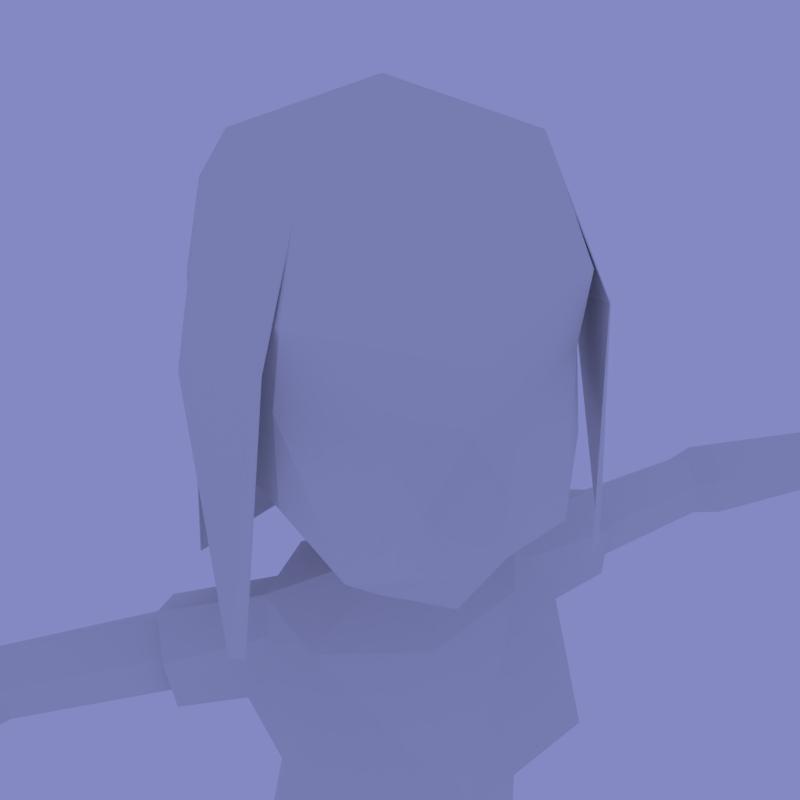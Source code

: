 # Source: emotions.blend  (saved by Blender 2.77.0; exported with 4.5.12 LTS)
import bpy
from mathutils import Matrix  # noqa: F401  (used for matrix-valued properties, if any)

bpy.ops.wm.read_factory_settings(use_empty=True)
scene = bpy.context.scene
scene.name = 'Scene'

# ---- collections
col_collection_1 = bpy.data.collections.new('Collection 1'); scene.collection.children.link(col_collection_1)

# ---- materials (node trees are filled in below, after node groups)
mat_material_001 = bpy.data.materials.new('Material.001')
mat_material_001.alpha_threshold = 0.0
mat_material_001.use_transparent_shadow = False
mat_material_001.roughness = 0.5

# ---- material node trees

# ---- world
world_world = bpy.data.worlds.new('World'); scene.world = world_world
world_world.color = (0.2302, 0.2508, 0.5489)
world_world.use_sun_shadow = False
world_world.sun_shadow_jitter_overblur = 0.0
world_world.cycles.sampling_method = 'MANUAL'

# ---- cameras
cam_camera_002 = bpy.data.cameras.new('Camera.002')
cam_camera_002.clip_end = 100.0
cam_camera_002.lens = 35.0
cam_camera_002.sensor_width = 32.0
cam_camera_002.sensor_height = 18.0
cam_camera_002.display_size = 2.0
cam_camera_002.dof.focus_distance = 0.0
cam_camera_002.dof.aperture_fstop = 128.0
cam_camera_002.dof.aperture_blades = 6

# ---- meshes
me_sphere = bpy.data.meshes.new('Sphere')
me_sphere.from_pydata([(2.18, -0.2216, 24.35), (1.541, -1.763, 24.35), (2.784, -0.4178, 22.03), (2.116, -2.192, 22.89), (2.898, -1.823, 18.29), (2.701, -1.937, 18.29), (8.323e-09, 2.861, 22.17), (2.18, 1.958, 22.17), (2.466, -0.2216, 23.26), (8.323e-09, 1.937, 17.16), (1.309, 1.395, 17.92), (2.856, 0.3081, 18.31), (2.168, -0.2181, 24.34), (1.53, -1.758, 24.34), (2.771, -0.4164, 22.03), (2.103, -2.189, 22.89), (2.885, -1.822, 18.29), (2.689, -1.936, 18.29), (-0.005228, 2.849, 22.17), (2.17, 1.95, 22.17), (2.453, -0.224, 23.26), (-0.006071, 1.926, 17.16), (1.301, 1.384, 17.92), (2.844, 0.3025, 18.31), (1.002e-07, 1.958, 24.35), (8.323e-09, 2.861, 22.17), (1.002e-07, 1.958, 19.99), (1.541, 1.32, 24.35), (2.18, 1.958, 22.17), (1.541, 1.32, 19.99), (2.18, -0.2216, 24.35), (2.456, -0.2216, 22.17), (1.894, -0.2216, 19.99), (1.541, -1.763, 24.35), (1.962, -1.855, 22.14), (1.502, -2.784, 20.13), (1.002e-07, -2.584, 24.37), (8.323e-09, -2.904, 22.01), (1.002e-07, -3.219, 20.08), (-8.355e-08, -0.2216, 25.25), (0.9415, -0.4907, 19.22), (0.9694, -2.409, 19.36), (1.036e-07, -2.805, 19.09), (2.466, -0.2216, 23.26), (1.861, -2.123, 23.35), (5.426e-08, -3.126, 23.06), (2.576, -0.2216, 21.08), (2.044, -2.03, 20.88), (5.426e-08, -3.757, 21.07), (7.723e-08, -3.25, 20.68), (0.4943, -2.591, 21.79), (0.5721, -2.906, 20.98), (1.038e-07, 0.3369, 19.26), (0.6236, 0.1329, 19.28), (0.4817, -0.9821, 19.17), (1.084e-07, -1.141, 19.17), (1.204e-07, 0.7233, 17.4), (1.159, 0.8499, 17.4), (2.108, -0.5378, 17.89), (1.696, -1.474, 17.4), (1.123e-07, -2.104, 17.4), (1.214e-07, 1.108, 16.01), (1.378, 0.9003, 16.01), (2.478, -0.6381, 16.11), (2.169, -3.013, 15.75), (1.123e-07, -3.558, 15.49), (1.186e-07, 0.5534, 14.5), (1.545, 0.254, 14.5), (1.982, -0.843, 14.56), (1.401, -1.955, 14.2), (1.109e-07, -2.517, 14.08), (1.687, 0.2165, 16.47), (1.657, 0.1638, 17.46), (2.665, -1.232, 16.56), (2.188, -0.9668, 17.45), (5.984, -0.03366, 17.71), (5.984, -0.09481, 16.53), (5.984, 0.3823, 16.77), (5.984, 0.412, 17.37), (5.984, -0.494, 16.79), (5.984, -0.4442, 17.36), (6.504, -0.03082, 17.86), (6.504, -0.1068, 16.4), (6.504, 0.4858, 16.69), (6.504, 0.5227, 17.44), (6.504, -0.6026, 16.72), (6.504, -0.5407, 17.43), (10.66, -0.4716, 17.61), (10.66, -0.5233, 16.62), (10.66, -0.1196, 16.82), (10.66, -0.09441, 17.33), (10.66, -0.8611, 16.84), (10.66, -0.819, 17.32), (11.05, -1.281, 17.12), (11.05, 0.2948, 17.07), (11.32, -0.4238, 17.56), (12.45, -1.121, 17.12), (12.45, 0.1509, 17.09), (12.45, -0.4291, 17.31), (0.6043, 0.06819, 17.93), (0.6022, -1.049, 17.93), (0.9983, -0.5997, 18.05), (1.164e-07, -1.293, 17.89), (1.159e-07, 0.2221, 17.93), (1.168e-07, 0.6694, 13.1), (1.619, 0.3555, 13.1), (2.077, -0.7946, 13.3), (1.469, -1.96, 13.25), (1.087e-07, -2.549, 13.12), (1.195e-07, 1.484, 11.87), (2.003, 0.6242, 11.87), (2.569, -0.6846, 12.1), (1.817, -2.011, 12.04), (1.095e-07, -2.681, 11.89), (1.164e-07, 0.6333, 12.6), (1.369, 0.2586, 12.6), (1.756, -0.7987, 12.78), (1.242, -1.87, 12.74), (1.095e-07, -2.412, 12.62), (1.181e-07, 1.063, 11.38), (1.248, 0.778, 11.38), (2.196, -0.6067, 11.59), (1.553, -1.806, 11.54), (1.095e-07, -2.412, 11.41), (1.712, 0.5765, 10.49), (2.268, -0.6067, 10.7), (1.553, -1.806, 10.64), (1.095e-07, -2.412, 11.05), (1.362, 0.7892, 6.221), (0.8486, 0.7892, 10.29), (2.168, 0.5126, 6.221), (2.634, -0.5766, 6.221), (2.059, -2.055, 6.221), (1.391, -2.332, 6.221), (0.7765, -2.109, 10.33), (0.755, -2.055, 6.221), (0.3319, -1.769, 10.4), (0.5685, -0.5766, 6.221), (-0.01392, -0.5766, 10.3), (0.8885, 0.5126, 6.221), (0.2999, 0.5126, 10.07), (0.0001688, -1.819, 10.41), (0.9142, 0.7892, 9.775), (2.314, -0.6029, 10.13), (0.8549, -2.101, 9.802), (0.4065, -1.769, 9.87), (0.06042, -0.5766, 9.782), (0.375, 0.5126, 9.578), (1.617, -1.801, 10.08), (1.77, 0.5683, 9.946), (1.476, 1.039, 5.62), (2.353, 0.7378, 5.62), (2.859, -0.4473, 5.62), (2.233, -1.745, 5.62), (1.507, -2.046, 5.62), (0.9913, -1.745, 5.62), (0.612, -0.4473, 5.62), (0.9602, 0.7378, 5.62), (1.728, 1.205, 0.7294), (2.605, 0.9161, 0.8134), (3.111, -0.4473, 1.124), (2.486, -1.745, 1.235), (1.759, -2.046, 1.235), (1.244, -1.745, 1.235), (0.8646, -0.4473, 1.124), (1.213, 0.9161, 0.8134), (1.732, 0.8716, 0.5945), (2.512, 0.6143, 0.6694), (2.963, -0.567, 0.9012), (2.406, -1.723, 1.013), (1.759, -1.991, 1.013), (1.3, -1.723, 1.013), (0.9626, -0.567, 0.9012), (1.273, 0.6143, 0.6694), (1.724, 1.231, 0.1422), (2.718, 0.9033, 0.2375), (3.292, -0.4571, 0.5672), (2.583, -1.928, 0.6788), (1.759, -2.27, 0.6788), (1.175, -1.928, 0.6788), (0.7449, -0.4571, 0.5672), (1.14, 0.9033, 0.2375), (1.027, -1.48, -0.08505), (1.251, -1.48, 0.7775), (1.027, 0.403, -0.08505), (1.251, 0.403, 0.7775), (2.716, -1.48, -0.08505), (2.492, -1.48, 0.7775), (2.716, 0.403, -0.08505), (2.492, 0.403, 0.7775), (1.251, -3.082, -0.08505), (1.251, -3.082, 0.2962), (2.492, -3.082, 0.2962), (2.492, -3.082, -0.08505), (3.753, -0.963, 17.54), (3.676, -0.3855, 18.0), (3.378, 0.2842, 17.58), (3.395, 0.2396, 16.55), (3.526, -0.4774, 16.13), (3.688, -1.037, 16.6), (3.581, -0.775, 17.42), (3.332, 0.1339, 17.44), (3.538, -0.8287, 16.73), (3.53, -0.3528, 17.82), (3.343, 0.1015, 16.7), (3.43, -0.4196, 16.4), (2.474, -0.5898, 8.174), (1.123, -2.216, 8.012), (0.5808, -1.912, 8.045), (0.3145, -0.5766, 8.002), (0.6317, 0.5126, 7.899), (1.838, -1.928, 8.151), (1.969, 0.5405, 8.083), (1.138, 0.7892, 7.998), (2.167, 1.061, 0.7714), (2.123, -1.896, 1.235), (1.502, -1.896, 1.235), (1.47, 1.061, 0.7714), (2.122, 0.7429, 0.632), (2.083, -1.857, 1.013), (1.53, -1.857, 1.013), (1.502, 0.7429, 0.632), (2.446, -1.734, 1.124), (2.559, 0.7652, 0.7414), (1.73, 1.038, 0.6619), (1.243, 0.7652, 0.7414), (1.272, -1.734, 1.124), (1.759, -2.018, 1.124), (2.221, 1.067, 0.1898), (3.005, 0.2231, 0.4023), (2.938, -1.193, 0.623), (2.171, -2.099, 0.6788), (1.467, -2.099, 0.6788), (0.9599, -1.193, 0.623), (0.9423, 0.2231, 0.4023), (1.432, 1.067, 0.1898), (1.206, 0.7588, 0.4534), (1.238, -1.826, 0.8457), (1.759, -2.13, 0.8457), (2.495, -1.826, 0.8457), (2.615, 0.7588, 0.4534), (1.728, 1.051, 0.3684), (2.127, -1.978, 0.8457), (1.467, 0.905, 0.4109), (2.172, 0.905, 0.4109), (1.498, -1.978, 0.8457), (1.516, -1.876, 1.124), (2.103, -1.876, 1.124), (1.486, 0.9018, 0.7017), (2.144, 0.9018, 0.7017)], [], [(0, 1, 3), (3, 4, 2), (2, 0, 3), (11, 10, 7), (10, 6, 7), (8, 11, 7), (3, 5, 4), (10, 9, 6), (15, 13, 12), (14, 16, 15), (15, 12, 14), (19, 22, 23), (19, 18, 22), (19, 23, 20), (16, 17, 15), (18, 21, 22), (1, 0, 12, 13), (0, 2, 14, 12), (3, 1, 13, 15), (4, 5, 17, 16), (2, 4, 16, 14), (5, 3, 15, 17), (7, 6, 18, 19), (8, 7, 19, 20), (9, 10, 22, 21), (10, 11, 23, 22), (11, 8, 20, 23), (6, 9, 21, 18), (26, 25, 28, 29), (24, 39, 27), (25, 24, 27, 28), (28, 31, 46), (27, 39, 30), (41, 42, 55, 54), (28, 27, 30, 43), (46, 31, 34, 47), (30, 39, 33), (32, 35, 41), (43, 30, 33, 44), (51, 34, 50), (33, 39, 36), (41, 35, 38, 42), (44, 33, 36, 45), (50, 45, 37), (31, 43, 44, 34), (32, 46, 47), (29, 28, 46, 32), (31, 28, 43), (49, 51, 48), (51, 50, 37, 48), (40, 53, 29, 32), (53, 52, 26, 29), (40, 41, 54), (54, 55, 102, 100), (52, 53, 99, 103), (53, 40, 101, 99), (40, 54, 100, 101), (57, 58, 72), (59, 64, 74), (57, 62, 61, 56), (65, 64, 59), (69, 68, 64), (62, 67, 66, 61), (65, 70, 69, 64), (62, 71, 63, 68, 67), (204, 201, 78, 77), (38, 35, 51, 49), (35, 47, 34, 51), (34, 44, 45), (50, 34, 45), (68, 63, 73, 64), (60, 65, 59), (78, 75, 81, 84), (203, 200, 80, 75), (73, 74, 64), (79, 76, 82, 85), (205, 204, 77, 76), (200, 202, 79, 80), (202, 205, 76, 79), (201, 203, 75, 78), (82, 83, 89, 88), (83, 84, 90, 89), (75, 80, 86, 81), (77, 78, 84, 83), (76, 77, 83, 82), (80, 79, 85, 86), (86, 85, 91, 92), (85, 82, 88, 91), (84, 81, 87, 90), (81, 86, 92, 87), (91, 88, 93), (96, 93, 94, 97), (87, 95, 94), (90, 94, 89), (94, 93, 88, 89), (95, 98, 97), (95, 93, 96), (98, 96, 97), (90, 87, 94), (98, 95, 96), (94, 95, 97), (87, 92, 93, 95), (92, 91, 93), (40, 32, 41), (58, 59, 74), (62, 57, 72, 71), (103, 99, 57, 56), (99, 101, 58, 57), (101, 100, 59, 58), (100, 102, 60, 59), (66, 67, 105, 104), (69, 70, 108, 107), (67, 68, 106, 105), (68, 69, 107, 106), (105, 106, 111, 110), (106, 107, 112, 111), (104, 105, 110, 109), (107, 108, 113, 112), (117, 118, 123, 122), (116, 121, 120, 115), (116, 117, 122, 121), (115, 120, 119, 114), (120, 121, 125, 124), (121, 122, 126, 125), (129, 140, 119), (122, 123, 127, 134, 126), (142, 129, 124, 149), (149, 124, 125, 143), (143, 125, 126, 148), (148, 126, 134, 144), (144, 134, 136, 145), (145, 136, 138, 146), (146, 138, 140, 147), (147, 140, 129, 142), (137, 139, 157, 156), (134, 127, 136), (127, 141, 136), (140, 138, 119), (124, 129, 119, 120), (136, 141, 138), (210, 147, 142, 213), (209, 146, 147, 210), (208, 145, 146, 209), (207, 144, 145, 208), (211, 148, 144, 207), (206, 143, 148, 211), (212, 149, 143, 206), (213, 142, 149, 212), (157, 150, 158, 217, 165), (130, 131, 152, 151), (128, 130, 151, 150), (133, 135, 155, 154), (139, 128, 150, 157), (132, 133, 154, 153), (131, 132, 153, 152), (135, 137, 156, 155), (160, 161, 222, 169, 168), (155, 156, 164, 163), (153, 154, 162, 215, 161), (151, 152, 160, 159), (156, 157, 165, 164), (154, 155, 163, 216, 162), (152, 153, 161, 160), (150, 151, 159, 214, 158), (234, 236, 181), (249, 223, 167, 218), (248, 224, 166, 221), (163, 164, 172, 171, 226), (247, 227, 170, 219), (159, 160, 168, 167, 223), (164, 165, 225, 173, 172), (246, 226, 171, 220), (192, 191, 190, 193), (245, 237, 179, 232), (230, 239, 177), (244, 240, 175, 228), (243, 241, 174, 235), (237, 233, 179), (242, 238, 178, 231), (240, 229, 175), (183, 185, 184, 182), (185, 189, 188, 184), (189, 187, 186, 188), (187, 183, 191, 192), (182, 184, 188, 186), (187, 189, 185, 183), (186, 187, 192, 193), (183, 182, 190, 191), (182, 186, 193, 190), (72, 58, 195, 196), (73, 63, 198, 199), (74, 73, 199, 194), (63, 71, 197, 198), (58, 74, 194, 195), (71, 72, 196, 197), (196, 195, 203, 201), (199, 198, 205, 202), (194, 199, 202, 200), (198, 197, 204, 205), (195, 194, 200, 203), (197, 196, 201, 204), (35, 32, 47), (167, 168, 176, 229, 240), (239, 242, 231, 177), (169, 219, 242, 239), (219, 170, 238, 242), (171, 172, 180, 233, 237), (236, 243, 235, 181), (173, 221, 243, 236), (221, 166, 241, 243), (241, 244, 228, 174), (166, 218, 244, 241), (218, 167, 240, 244), (168, 169, 239, 230, 176), (238, 245, 232, 178), (170, 220, 245, 238), (220, 171, 237, 245), (227, 246, 220, 170), (162, 216, 246, 227), (216, 163, 226, 246), (222, 247, 219, 169), (161, 215, 247, 222), (215, 162, 227, 247), (225, 248, 221, 173), (165, 217, 248, 225), (217, 158, 224, 248), (224, 249, 218, 166), (158, 214, 249, 224), (214, 159, 223, 249), (172, 173, 236, 234, 180), (128, 213, 212, 130), (130, 212, 206, 131), (131, 206, 211, 132), (132, 211, 207, 133), (133, 207, 208, 135), (135, 208, 209, 137), (137, 209, 210, 139), (139, 210, 213, 128)])
_uv = me_sphere.uv_layers.new(name='UVMap')
_uv.uv.foreach_set('vector', [0.1292, 0.6098, 0.09489, 0.529, 0.2159, 0.4772, 0.2159, 0.4772, 0.3642, 0.4684, 0.2423, 0.5589, 0.2423, 0.5589, 0.1292, 0.6098, 0.2159, 0.4772, 0.249, 0.7931, 0.1665, 0.9239, 0.1367, 0.7336, 0.1665, 0.9239, 0.01259, 0.7843, 0.1367, 0.7336, 0.1658, 0.615, 0.249, 0.7931, 0.1367, 0.7336, 0.2159, 0.4772, 0.3564, 0.4431, 0.3642, 0.4684, 0.1665, 0.9239, 0.01394, 0.9926, 0.01259, 0.7843, 0.2156, 0.4769, 0.09489, 0.529, 0.1292, 0.6098, 0.2422, 0.5586, 0.3641, 0.4678, 0.2156, 0.4769, 0.2156, 0.4769, 0.1292, 0.6098, 0.2422, 0.5586, 0.1367, 0.7336, 0.1665, 0.9239, 0.249, 0.7931, 0.1367, 0.7336, 0.01259, 0.7843, 0.1665, 0.9239, 0.1367, 0.7336, 0.249, 0.7931, 0.1658, 0.615, 0.3641, 0.4678, 0.3562, 0.4425, 0.2156, 0.4769, 0.01259, 0.7843, 0.01394, 0.9926, 0.1665, 0.9239, 0.0799, 0.6281, 0.0799, 0.6281, 0.0799, 0.6281, 0.0799, 0.6281, 0.0799, 0.6281, 0.0799, 0.6281, 0.0799, 0.6281, 0.0799, 0.6281, 0.0799, 0.6281, 0.0799, 0.6281, 0.0799, 0.6281, 0.0799, 0.6281, 0.0799, 0.6281, 0.0799, 0.6281, 0.0799, 0.6281, 0.0799, 0.6281, 0.0799, 0.6281, 0.0799, 0.6281, 0.0799, 0.6281, 0.0799, 0.6281, 0.0799, 0.6281, 0.0799, 0.6281, 0.0799, 0.6281, 0.0799, 0.6281, 0.07804, 0.5732, 0.07804, 0.5732, 0.07804, 0.5732, 0.07804, 0.5732, 0.07804, 0.5732, 0.07804, 0.5732, 0.07804, 0.5732, 0.07804, 0.5732, 0.07804, 0.5732, 0.07804, 0.5732, 0.07804, 0.5732, 0.07804, 0.5732, 0.07804, 0.5732, 0.07804, 0.5732, 0.07804, 0.5732, 0.07804, 0.5732, 0.07804, 0.5732, 0.07804, 0.5732, 0.07804, 0.5732, 0.07804, 0.5732, 0.07804, 0.5732, 0.07804, 0.5732, 0.07804, 0.5732, 0.07804, 0.5732, 0.318, 0.5967, 0.3764, 0.6518, 0.314, 0.6922, 0.2785, 0.6327, 0.01218, 0.7281, 0.01218, 0.611, 0.095, 0.6938, 0.01259, 0.7843, 0.01218, 0.7281, 0.095, 0.6938, 0.1367, 0.7336, 0.314, 0.6922, 0.2535, 0.7294, 0.2337, 0.6948, 0.095, 0.6938, 0.01218, 0.611, 0.1292, 0.6098, 0.7289, 0.2495, 0.6523, 0.181, 0.8548, 0.1132, 0.8851, 0.1553, 0.1367, 0.7336, 0.095, 0.6938, 0.1292, 0.6098, 0.1658, 0.615, 0.9711, 0.452, 0.9561, 0.563, 0.791, 0.539, 0.7887, 0.4218, 0.1292, 0.6098, 0.01218, 0.611, 0.09489, 0.529, 0.9554, 0.3178, 0.706, 0.3478, 0.7289, 0.2495, 0.1658, 0.615, 0.1292, 0.6098, 0.09489, 0.529, 0.1276, 0.5088, 0.625, 0.4038, 0.791, 0.539, 0.6273, 0.4935, 0.09489, 0.529, 0.01218, 0.611, 0.01218, 0.4841, 0.7289, 0.2495, 0.706, 0.3478, 0.5839, 0.304, 0.6523, 0.181, 0.1276, 0.5088, 0.09489, 0.529, 0.01218, 0.4841, 0.01218, 0.4549, 0.6273, 0.4935, 0.5508, 0.6176, 0.5678, 0.5111, 0.9561, 0.563, 0.9408, 0.6746, 0.751, 0.648, 0.791, 0.539, 0.9554, 0.3178, 0.9711, 0.452, 0.7887, 0.4218, 0.2785, 0.6327, 0.314, 0.6922, 0.2337, 0.6948, 0.226, 0.6504, 0.2535, 0.7294, 0.314, 0.6922, 0.276, 0.7627, 0.5678, 0.3492, 0.625, 0.4038, 0.5169, 0.3903, 0.625, 0.4038, 0.6273, 0.4935, 0.5678, 0.5111, 0.5169, 0.3903, 0.2383, 0.6034, 0.2659, 0.5962, 0.2785, 0.6327, 0.226, 0.6504, 0.2659, 0.5962, 0.2835, 0.5771, 0.318, 0.5967, 0.2785, 0.6327, 0.9461, 0.1876, 0.7289, 0.2495, 0.8851, 0.1553, 0.9584, 0.1032, 0.9584, 0.1219, 0.9192, 0.1219, 0.9192, 0.1027, 0.9584, 0.03692, 0.9584, 0.0571, 0.9192, 0.05865, 0.9192, 0.03692, 0.9584, 0.0571, 0.9584, 0.08057, 0.9192, 0.08354, 0.9192, 0.05865, 0.9584, 0.08057, 0.9584, 0.1032, 0.9192, 0.1027, 0.9192, 0.08354, 0.1571, 0.3473, 0.1032, 0.3751, 0.1288, 0.3511, 0.3487, 0.3453, 0.3466, 0.2692, 0.3767, 0.3481, 0.1571, 0.3473, 0.1446, 0.2683, 0.223, 0.2683, 0.223, 0.3473, 0.2523, 0.2549, 0.3466, 0.2692, 0.3487, 0.3453, 0.3255, 0.1888, 0.3559, 0.1916, 0.3466, 0.2692, 0.1446, 0.2683, 0.1422, 0.1827, 0.223, 0.1827, 0.223, 0.2683, 0.2523, 0.2549, 0.2523, 0.182, 0.3255, 0.1888, 0.3466, 0.2692, 0.1446, 0.2683, 0.127, 0.2947, 0.113, 0.2743, 0.1194, 0.1936, 0.1422, 0.1827, 0.7062, 0.05371, 0.7066, 0.07235, 0.6388, 0.07102, 0.6385, 0.0562, 0.5839, 0.304, 0.706, 0.3478, 0.625, 0.4038, 0.5678, 0.3492, 0.706, 0.3478, 0.7887, 0.4218, 0.791, 0.539, 0.625, 0.4038, 0.791, 0.539, 0.751, 0.648, 0.5508, 0.6176, 0.6273, 0.4935, 0.791, 0.539, 0.5508, 0.6176, 0.3559, 0.1916, 0.3622, 0.2723, 0.3729, 0.2977, 0.3466, 0.2692, 0.2523, 0.3453, 0.2523, 0.2549, 0.3487, 0.3453, 0.6388, 0.07102, 0.6393, 0.08544, 0.626, 0.08508, 0.6268, 0.07111, 0.703, 0.08821, 0.7021, 0.1027, 0.6391, 0.09978, 0.6393, 0.08544, 0.3729, 0.2977, 0.3767, 0.3481, 0.3466, 0.2692, 0.6397, 0.03036, 0.6392, 0.04275, 0.626, 0.04265, 0.6261, 0.02818, 0.7051, 0.03884, 0.7062, 0.05371, 0.6385, 0.0562, 0.6392, 0.04275, 0.7021, 0.1027, 0.7022, 0.1202, 0.6394, 0.1143, 0.6391, 0.09978, 0.7026, 0.02581, 0.7051, 0.03884, 0.6392, 0.04275, 0.6397, 0.03036, 0.7066, 0.07235, 0.703, 0.08821, 0.6393, 0.08544, 0.6388, 0.07102, 0.626, 0.04265, 0.6269, 0.05614, 0.5269, 0.05605, 0.5301, 0.04536, 0.6269, 0.05614, 0.6268, 0.07111, 0.5254, 0.07048, 0.5269, 0.05605, 0.6393, 0.08544, 0.6391, 0.09978, 0.6261, 0.09991, 0.626, 0.08508, 0.6385, 0.0562, 0.6388, 0.07102, 0.6268, 0.07111, 0.6269, 0.05614, 0.6392, 0.04275, 0.6385, 0.0562, 0.6269, 0.05614, 0.626, 0.04265, 0.6391, 0.09978, 0.6394, 0.1143, 0.6262, 0.1164, 0.6261, 0.09991, 0.6261, 0.09991, 0.6262, 0.1164, 0.5268, 0.1071, 0.5254, 0.09484, 0.6261, 0.02818, 0.626, 0.04265, 0.5301, 0.04536, 0.5281, 0.03605, 0.6268, 0.07111, 0.626, 0.08508, 0.527, 0.0829, 0.5254, 0.07048, 0.626, 0.08508, 0.6261, 0.09991, 0.5254, 0.09484, 0.527, 0.0829, 0.5281, 0.03605, 0.5301, 0.04536, 0.5154, 0.02581, 0.4803, 0.03219, 0.5154, 0.02581, 0.5148, 0.06224, 0.4837, 0.06414, 0.527, 0.0829, 0.5102, 0.08123, 0.5148, 0.06224, 0.5254, 0.07048, 0.5148, 0.06224, 0.5269, 0.05605, 0.5148, 0.06224, 0.5154, 0.02581, 0.5301, 0.04536, 0.5269, 0.05605, 0.5102, 0.08123, 0.4834, 0.07879, 0.4837, 0.06414, 0.5102, 0.08123, 0.5126, 0.1046, 0.4808, 0.09557, 0.5092, 0.1117, 0.5258, 0.1168, 0.4951, 0.1168, 0.5254, 0.07048, 0.527, 0.0829, 0.5148, 0.06224, 0.4834, 0.07879, 0.5102, 0.08123, 0.4808, 0.09557, 0.5148, 0.06224, 0.5102, 0.08123, 0.4837, 0.06414, 0.527, 0.0829, 0.5254, 0.09484, 0.5126, 0.1046, 0.5102, 0.08123, 0.5254, 0.09484, 0.5268, 0.1071, 0.5126, 0.1046, 0.9461, 0.1876, 0.9554, 0.3178, 0.7289, 0.2495, 0.3721, 0.3731, 0.3487, 0.3453, 0.3767, 0.3481, 0.1446, 0.2683, 0.1571, 0.3473, 0.1288, 0.3511, 0.127, 0.2947, 0.223, 0.3774, 0.1886, 0.3774, 0.1571, 0.3473, 0.223, 0.3473, 0.1886, 0.3774, 0.1662, 0.3847, 0.1032, 0.3751, 0.1571, 0.3473, 0.3091, 0.3827, 0.2865, 0.3753, 0.3487, 0.3453, 0.3721, 0.3731, 0.2865, 0.3753, 0.2523, 0.3732, 0.2523, 0.3453, 0.3487, 0.3453, 0.223, 0.1827, 0.1422, 0.1827, 0.1383, 0.103, 0.223, 0.103, 0.3255, 0.1888, 0.2523, 0.182, 0.2523, 0.1023, 0.3291, 0.1095, 0.1422, 0.1827, 0.1194, 0.1936, 0.1144, 0.1144, 0.1383, 0.103, 0.3559, 0.1916, 0.3255, 0.1888, 0.3291, 0.1095, 0.3609, 0.1124, 0.1383, 0.103, 0.1144, 0.1144, 0.07692, 0.04599, 0.1091, 0.03296, 0.3609, 0.1124, 0.3291, 0.1095, 0.3556, 0.04065, 0.3984, 0.04399, 0.223, 0.103, 0.1383, 0.103, 0.1091, 0.03296, 0.223, 0.03296, 0.3291, 0.1095, 0.2523, 0.1023, 0.2523, 0.03248, 0.3556, 0.04065, 0.9784, 0.8971, 0.9777, 0.9631, 0.9137, 0.9683, 0.9138, 0.8859, 0.9756, 0.8434, 0.9117, 0.8418, 0.9049, 0.7829, 0.9655, 0.7964, 0.9756, 0.8434, 0.9784, 0.8971, 0.9138, 0.8859, 0.9117, 0.8418, 0.9655, 0.7964, 0.9049, 0.7829, 0.9126, 0.72, 0.9739, 0.7275, 0.9049, 0.7829, 0.9117, 0.8418, 0.8654, 0.8409, 0.8572, 0.8008, 0.9117, 0.8418, 0.9138, 0.8859, 0.8668, 0.8897, 0.8654, 0.8409, 0.8526, 0.7561, 0.8446, 0.7271, 0.9126, 0.72, 0.9138, 0.8859, 0.9137, 0.9683, 0.8948, 0.9699, 0.8534, 0.9321, 0.8668, 0.8897, 0.826, 0.7562, 0.8526, 0.7561, 0.8572, 0.8008, 0.8294, 0.8004, 0.8294, 0.8004, 0.8572, 0.8008, 0.8654, 0.8409, 0.8357, 0.8404, 0.8357, 0.8404, 0.8654, 0.8409, 0.8668, 0.8897, 0.8368, 0.8888, 0.8368, 0.8888, 0.8668, 0.8897, 0.8534, 0.9321, 0.8254, 0.9302, 0.8254, 0.9302, 0.8534, 0.9321, 0.8594, 0.9552, 0.8309, 0.9535, 0.8309, 0.9535, 0.8594, 0.9552, 0.8556, 0.9738, 0.8278, 0.9722, 0.8317, 0.7132, 0.8584, 0.7127, 0.8446, 0.7271, 0.8194, 0.7278, 0.8194, 0.7278, 0.8446, 0.7271, 0.8526, 0.7561, 0.826, 0.7562, 0.6491, 0.717, 0.6471, 0.7331, 0.6164, 0.733, 0.6186, 0.7155, 0.8534, 0.9321, 0.8948, 0.9699, 0.8594, 0.9552, 0.8948, 0.9699, 0.8613, 0.9726, 0.8594, 0.9552, 0.8446, 0.7271, 0.8584, 0.7127, 0.9126, 0.72, 0.8572, 0.8008, 0.8526, 0.7561, 0.9126, 0.72, 0.9049, 0.7829, 0.8594, 0.9552, 0.8613, 0.9726, 0.8556, 0.9738, 0.7333, 0.7305, 0.8194, 0.7278, 0.826, 0.7562, 0.7351, 0.7566, 0.7404, 0.7151, 0.8317, 0.7132, 0.8194, 0.7278, 0.7333, 0.7305, 0.7337, 0.948, 0.8309, 0.9535, 0.8278, 0.9722, 0.7329, 0.9665, 0.7299, 0.9238, 0.8254, 0.9302, 0.8309, 0.9535, 0.7337, 0.948, 0.7341, 0.8855, 0.8368, 0.8888, 0.8254, 0.9302, 0.7299, 0.9238, 0.7342, 0.8384, 0.8357, 0.8404, 0.8368, 0.8888, 0.7341, 0.8855, 0.7343, 0.799, 0.8294, 0.8004, 0.8357, 0.8404, 0.7342, 0.8384, 0.7351, 0.7566, 0.826, 0.7562, 0.8294, 0.8004, 0.7343, 0.799, 0.6164, 0.733, 0.6133, 0.759, 0.3653, 0.7417, 0.369, 0.729, 0.3727, 0.7162, 0.6393, 0.7976, 0.6327, 0.8365, 0.6005, 0.8357, 0.6079, 0.8032, 0.6442, 0.757, 0.6393, 0.7976, 0.6079, 0.8032, 0.6133, 0.759, 0.6343, 0.9174, 0.6364, 0.9424, 0.6044, 0.9411, 0.6021, 0.9139, 0.6471, 0.7331, 0.6442, 0.757, 0.6133, 0.759, 0.6164, 0.733, 0.6314, 0.8822, 0.6343, 0.9174, 0.6021, 0.9139, 0.599, 0.8756, 0.6327, 0.8365, 0.6314, 0.8822, 0.599, 0.8756, 0.6005, 0.8357, 0.6364, 0.9424, 0.6379, 0.9608, 0.606, 0.9611, 0.6044, 0.9411, 0.3892, 0.8164, 0.3667, 0.8813, 0.361, 0.8838, 0.3554, 0.8864, 0.3641, 0.8222, 0.6044, 0.9411, 0.606, 0.9611, 0.3679, 0.9672, 0.3721, 0.9467, 0.599, 0.8756, 0.6021, 0.9139, 0.3699, 0.9196, 0.3683, 0.9004, 0.3667, 0.8813, 0.6079, 0.8032, 0.6005, 0.8357, 0.3892, 0.8164, 0.3642, 0.7864, 0.6186, 0.7155, 0.6164, 0.733, 0.3727, 0.7162, 0.3905, 0.7006, 0.6021, 0.9139, 0.6044, 0.9411, 0.3721, 0.9467, 0.371, 0.9332, 0.3699, 0.9196, 0.6005, 0.8357, 0.599, 0.8756, 0.3667, 0.8813, 0.3892, 0.8164, 0.6133, 0.759, 0.6079, 0.8032, 0.3642, 0.7864, 0.3647, 0.764, 0.3653, 0.7417, 0.3537, 0.7001, 0.3546, 0.7137, 0.3441, 0.709, 0.3614, 0.7625, 0.3608, 0.7836, 0.3575, 0.7808, 0.358, 0.7609, 0.3654, 0.7293, 0.3619, 0.7414, 0.3585, 0.741, 0.3618, 0.7297, 0.3721, 0.9467, 0.3679, 0.9672, 0.3557, 0.963, 0.3601, 0.9447, 0.3661, 0.9457, 0.3625, 0.9019, 0.364, 0.92, 0.3582, 0.9205, 0.3568, 0.9035, 0.3642, 0.7864, 0.3892, 0.8164, 0.3641, 0.8222, 0.3575, 0.7808, 0.3608, 0.7836, 0.3905, 0.7006, 0.3727, 0.7162, 0.3689, 0.7173, 0.3651, 0.7184, 0.3787, 0.7042, 0.3651, 0.9329, 0.3661, 0.9457, 0.3601, 0.9447, 0.3591, 0.9326, 0.5207, 0.5637, 0.5215, 0.5864, 0.5285, 0.5862, 0.5276, 0.5634, 0.3505, 0.935, 0.3516, 0.9488, 0.3431, 0.9528, 0.3418, 0.9374, 0.3374, 0.8546, 0.3462, 0.8825, 0.337, 0.8785, 0.3465, 0.7621, 0.346, 0.7847, 0.3344, 0.7885, 0.3351, 0.7632, 0.3509, 0.7266, 0.3471, 0.7394, 0.3357, 0.7379, 0.3399, 0.7234, 0.3516, 0.9488, 0.3411, 0.9644, 0.3431, 0.9528, 0.3478, 0.9019, 0.3493, 0.9212, 0.3405, 0.922, 0.3388, 0.9003, 0.346, 0.7847, 0.3361, 0.8095, 0.3344, 0.7885, 0.5132, 0.6159, 0.5136, 0.6505, 0.5299, 0.6503, 0.5296, 0.6158, 0.5136, 0.6505, 0.508, 0.6725, 0.5224, 0.6803, 0.5299, 0.6503, 0.508, 0.5004, 0.5103, 0.5348, 0.5266, 0.5338, 0.5243, 0.4993, 0.3984, 0.5652, 0.4524, 0.5652, 0.4524, 0.638, 0.3984, 0.638, 1.249, 0.1423, 1.265, 0.1423, 1.265, 0.1566, 1.249, 0.1566, 0.3984, 0.5652, 0.3984, 0.4833, 0.4524, 0.4833, 0.4524, 0.5652, 0.5266, 0.5338, 0.5103, 0.5348, 0.5207, 0.5637, 0.5276, 0.5634, 0.5132, 0.6159, 0.5296, 0.6158, 0.5285, 0.5862, 0.5215, 0.5864, 1.249, 0.1423, 1.249, 0.1566, 1.235, 0.1547, 1.235, 0.1442, 0.1288, 0.3511, 0.1032, 0.3751, 0.014, 0.3816, 0.03096, 0.3578, 0.3729, 0.2977, 0.3622, 0.2723, 0.4527, 0.2733, 0.462, 0.2999, 0.3767, 0.3481, 0.3729, 0.2977, 0.462, 0.2999, 0.4656, 0.3536, 0.113, 0.2743, 0.127, 0.2947, 0.02999, 0.2991, 0.02254, 0.2753, 0.3721, 0.3731, 0.3767, 0.3481, 0.4656, 0.3536, 0.4613, 0.3796, 0.127, 0.2947, 0.1288, 0.3511, 0.03096, 0.3578, 0.02999, 0.2991, 0.04456, 0.2009, 0.04673, 0.2175, 0.06237, 0.2162, 0.06159, 0.2004, 0.04891, 0.1527, 0.04939, 0.1671, 0.06408, 0.168, 0.06464, 0.1543, 0.05004, 0.1356, 0.04891, 0.1527, 0.06464, 0.1543, 0.06614, 0.1381, 0.04939, 0.1671, 0.04704, 0.1828, 0.06309, 0.1832, 0.06408, 0.168, 0.05295, 0.1202, 0.05004, 0.1356, 0.06614, 0.1381, 0.06815, 0.1236, 0.04704, 0.1828, 0.04456, 0.2009, 0.06159, 0.2004, 0.06309, 0.1832, 0.706, 0.3478, 0.9554, 0.3178, 0.7887, 0.4218, 0.3575, 0.7808, 0.3641, 0.8222, 0.3378, 0.8306, 0.3361, 0.8095, 0.346, 0.7847, 0.3462, 0.8825, 0.3478, 0.9019, 0.3388, 0.9003, 0.337, 0.8785, 0.3554, 0.8864, 0.3568, 0.9035, 0.3478, 0.9019, 0.3462, 0.8825, 0.3568, 0.9035, 0.3582, 0.9205, 0.3493, 0.9212, 0.3478, 0.9019, 0.3601, 0.9447, 0.3557, 0.963, 0.3391, 0.9759, 0.3411, 0.9644, 0.3516, 0.9488, 0.3546, 0.7137, 0.3509, 0.7266, 0.3399, 0.7234, 0.3441, 0.709, 0.3651, 0.7184, 0.3618, 0.7297, 0.3509, 0.7266, 0.3546, 0.7137, 0.3618, 0.7297, 0.3585, 0.741, 0.3471, 0.7394, 0.3509, 0.7266, 0.3471, 0.7394, 0.3465, 0.7621, 0.3351, 0.7632, 0.3357, 0.7379, 0.3585, 0.741, 0.358, 0.7609, 0.3465, 0.7621, 0.3471, 0.7394, 0.358, 0.7609, 0.3575, 0.7808, 0.346, 0.7847, 0.3465, 0.7621, 0.3641, 0.8222, 0.3554, 0.8864, 0.3462, 0.8825, 0.3374, 0.8546, 0.3378, 0.8306, 0.3493, 0.9212, 0.3505, 0.935, 0.3418, 0.9374, 0.3405, 0.922, 0.3582, 0.9205, 0.3591, 0.9326, 0.3505, 0.935, 0.3493, 0.9212, 0.3591, 0.9326, 0.3601, 0.9447, 0.3516, 0.9488, 0.3505, 0.935, 0.364, 0.92, 0.3651, 0.9329, 0.3591, 0.9326, 0.3582, 0.9205, 0.3699, 0.9196, 0.371, 0.9332, 0.3651, 0.9329, 0.364, 0.92, 0.371, 0.9332, 0.3721, 0.9467, 0.3661, 0.9457, 0.3651, 0.9329, 0.361, 0.8838, 0.3625, 0.9019, 0.3568, 0.9035, 0.3554, 0.8864, 0.3667, 0.8813, 0.3683, 0.9004, 0.3625, 0.9019, 0.361, 0.8838, 0.3683, 0.9004, 0.3699, 0.9196, 0.364, 0.92, 0.3625, 0.9019, 0.3689, 0.7173, 0.3654, 0.7293, 0.3618, 0.7297, 0.3651, 0.7184, 0.3727, 0.7162, 0.369, 0.729, 0.3654, 0.7293, 0.3689, 0.7173, 0.369, 0.729, 0.3653, 0.7417, 0.3619, 0.7414, 0.3654, 0.7293, 0.3619, 0.7414, 0.3614, 0.7625, 0.358, 0.7609, 0.3585, 0.741, 0.3653, 0.7417, 0.3647, 0.764, 0.3614, 0.7625, 0.3619, 0.7414, 0.3647, 0.764, 0.3642, 0.7864, 0.3608, 0.7836, 0.3614, 0.7625, 0.3787, 0.7042, 0.3651, 0.7184, 0.3546, 0.7137, 0.3537, 0.7001, 0.3632, 0.6911, 0.6442, 0.757, 0.7351, 0.7566, 0.7343, 0.799, 0.6393, 0.7976, 0.6393, 0.7976, 0.7343, 0.799, 0.7342, 0.8384, 0.6327, 0.8365, 0.6327, 0.8365, 0.7342, 0.8384, 0.7341, 0.8855, 0.6314, 0.8822, 0.6314, 0.8822, 0.7341, 0.8855, 0.7299, 0.9238, 0.6343, 0.9174, 0.6343, 0.9174, 0.7299, 0.9238, 0.7337, 0.948, 0.6364, 0.9424, 0.6364, 0.9424, 0.7337, 0.948, 0.7329, 0.9665, 0.6379, 0.9608, 0.6491, 0.717, 0.7404, 0.7151, 0.7333, 0.7305, 0.6471, 0.7331, 0.6471, 0.7331, 0.7333, 0.7305, 0.7351, 0.7566, 0.6442, 0.757])
me_sphere.materials.append(mat_material_001)
me_sphere.use_remesh_preserve_volume = False
me_sphere.use_remesh_preserve_attributes = False
me_sphere.use_mirror_vertex_groups = False
me_sphere.use_paint_bone_selection = False
me_sphere.use_paint_mask_vertex = True
me_sphere.update()
arm_armature = bpy.data.armatures.new('Armature')  # bones are not reproduced

# ---- objects
ob_camera = bpy.data.objects.new('Camera', cam_camera_002)
ob_armature = bpy.data.objects.new('Armature', arm_armature)
ob_sphere = bpy.data.objects.new('Sphere', me_sphere)

# ---- transforms, parenting, visibility, modifiers, constraints
ob_camera.location = (-3.545, -9.733, 27.94)
ob_camera.rotation_euler = (0.9537, 5.304e-06, -0.3766)
ob_camera.lineart.crease_threshold = 0.0
ob_armature.location = (0.0, 0.0, 0.0)
ob_armature.show_in_front = True
ob_armature.lineart.crease_threshold = 0.0
ob_sphere.parent = ob_armature
ob_sphere.location = (0.0, 0.0, 0.0)
ob_sphere.lineart.crease_threshold = 0.0
_vg = ob_sphere.vertex_groups.new(name='Bone')
for _i, _w in zip([70, 104, 105, 106, 107, 108, 109, 110, 111, 112, 113, 114, 115, 116, 117, 118, 119, 120, 121, 122, 123, 124, 127, 129, 134, 136, 138, 140, 141, 142, 144, 145, 146, 147, 149, 207, 208, 209, 210, 212, 213], [0.01669, 0.03223, 0.01131, 0.002825, 0.03483, 0.0968, 0.3364, 0.1018, 0.06596, 0.08145, 0.2285, 0.1563, 0.1738, 0.06927, 0.09034, 0.2018, 0.64, 0.5153, 0.05652, 0.05289, 0.3381, 0.1204, 0.3106, 0.1707, 0.09005, 0.1557, 0.5419, 0.1987, 0.2239, 0.06283, 0.01524, 0.05926, 0.1382, 0.07643, 0.02333, 0.00762, 0.02963, 0.06909, 0.03821, 0.01166, 0.03141]): _vg.add([_i], _w, 'REPLACE')
_vg = ob_sphere.vertex_groups.new(name='Bone.002')
for _i, _w in zip([40, 41, 52, 53, 54, 55, 56, 57, 58, 59, 60, 61, 62, 63, 64, 65, 66, 67, 68, 69, 70, 71, 72, 73, 74, 99, 100, 101, 102, 103, 104, 105, 106, 107, 108, 109, 110, 111, 112, 113, 114, 115, 116, 117, 118, 119, 120, 121, 122, 123, 124, 126, 127, 129, 134, 136, 140, 141, 197, 198], [0.06499, 0.003421, 0.1131, 0.07609, 0.06074, 0.07155, 0.7529, 0.3519, 0.06284, 0.2085, 0.822, 0.8506, 0.6449, 0.1469, 0.6493, 0.8817, 0.967, 0.9115, 0.8141, 0.8776, 0.8982, 0.1689, 0.1153, 0.1032, 0.006388, 0.7555, 0.8513, 0.6969, 0.8876, 0.7714, 0.9534, 0.9461, 0.9279, 0.9157, 0.8644, 0.6561, 0.8735, 0.8981, 0.8796, 0.7385, 0.7666, 0.5781, 0.535, 0.4585, 0.3719, 0.181, 0.1412, 0.09556, 0.1129, 0.1592, 0.01517, 0.009814, 0.1291, 0.03057, 0.0127, 0.007442, 0.008901, 0.02905, 0.006284, 0.008154]): _vg.add([_i], _w, 'REPLACE')
_vg = ob_sphere.vertex_groups.new(name='Bone.001')
for _i, _w in zip([0, 1, 2, 3, 6, 7, 8, 12, 13, 14, 15, 18, 19, 20, 24, 25, 26, 27, 28, 29, 30, 31, 32, 33, 34, 35, 36, 37, 38, 39, 40, 41, 42, 43, 44, 45, 46, 47, 48, 49, 50, 51, 52, 53, 54, 55, 56, 57, 99, 100, 101, 102, 103], [1.0, 1.0, 1.0, 1.0, 1.0, 1.0, 1.0, 1.0, 1.0, 1.0, 1.0, 1.0, 1.0, 1.0, 1.0, 1.0, 1.0, 1.0, 1.0, 1.0, 1.0, 1.0, 1.0, 1.0, 1.0, 1.0, 1.0, 1.0, 1.0, 1.0, 1.0, 1.0, 1.0, 1.0, 1.0, 1.0, 1.0, 1.0, 1.0, 1.0, 1.0, 1.0, 1.0, 1.0, 1.0, 1.0, 0.05198, 0.0009308, 0.1011, 0.06564, 0.1212, 0.07039, 0.1204]): _vg.add([_i], _w, 'REPLACE')
_vg = ob_sphere.vertex_groups.new(name='Bone.001_L')
_vg.add([2, 3, 4, 5, 14, 15, 16, 17], 1.0, 'REPLACE')
_vg = ob_sphere.vertex_groups.new(name='Bone.001_R')
_vg = ob_sphere.vertex_groups.new(name='Bone.003')
for _i, _w in zip([9, 10, 11, 21, 22, 23], [1.0, 1.0, 1.0, 1.0, 1.0, 1.0]): _vg.add([_i], _w, 'REPLACE')
_vg = ob_sphere.vertex_groups.new(name='Arm1_L')
for _i, _w in zip([35, 40, 41, 42, 54, 55, 56, 57, 58, 59, 60, 61, 62, 63, 64, 65, 66, 67, 68, 69, 70, 71, 72, 73, 74, 75, 76, 77, 78, 79, 80, 81, 82, 83, 84, 85, 86, 99, 100, 101, 102, 103, 106, 107, 108, 111, 112, 113, 194, 195, 196, 197, 198, 199, 200, 201, 202, 203, 204, 205], [0.0, 0.0, 0.0, 0.0, 0.0, 0.0, 6.975e-11, 0.2732, 0.7283, 0.009629, 8.246e-21, 2.955e-10, 0.3339, 0.3683, 0.03226, 8.713e-09, 1.167e-17, 1.211e-08, 2.002e-07, 4.825e-12, 1.826e-05, 0.7523, 0.6549, 0.8944, 0.968, 0.9572, 0.9097, 0.9399, 0.9593, 0.9126, 0.9505, 0.4769, 0.1882, 0.4789, 0.5083, 0.1141, 0.1196, 7.544e-14, 1.824e-10, 0.0, 4.96e-21, 0.0005076, 3.12e-05, 7.486e-15, 0.00107, 0.02106, 0.02653, 0.01406, 0.9868, 0.9866, 0.9761, 0.969, 0.9676, 0.9761, 0.9919, 0.989, 0.9888, 0.9897, 0.9864, 0.9852]): _vg.add([_i], _w, 'REPLACE')
_vg = ob_sphere.vertex_groups.new(name='Arm2_L')
for _i, _w in zip([75, 76, 77, 78, 79, 80, 81, 82, 83, 84, 85, 86, 87, 88, 89, 90, 91, 92, 93, 94, 95, 96, 97, 98], [0.03546, 0.09004, 0.05992, 0.03109, 0.08721, 0.04881, 0.5231, 0.8118, 0.5211, 0.4917, 0.8859, 0.8804, 0.9981, 0.9984, 0.9966, 0.9963, 0.9992, 1.0, 1.0, 0.9989, 0.9998, 1.0, 0.9998, 0.9999]): _vg.add([_i], _w, 'REPLACE')
_vg = ob_sphere.vertex_groups.new(name='Arm1_R')
_vg = ob_sphere.vertex_groups.new(name='Arm2_R')
_vg = ob_sphere.vertex_groups.new(name='Bone_L')
for _i, _w in zip([114, 115, 116, 117, 118, 119, 120, 121, 122, 123, 124, 125, 126, 127, 128, 129, 130, 131, 132, 133, 134, 135, 136, 137, 138, 139, 140, 141, 142, 143, 144, 145, 146, 147, 148, 149, 150, 153, 154, 155, 156, 157, 206, 207, 208, 209, 210, 211, 212, 213], [0.07581, 0.2461, 0.3943, 0.4493, 0.4232, 0.1744, 0.3381, 0.8459, 0.8316, 0.4981, 0.8309, 0.9593, 0.9391, 0.5545, 0.111, 0.7689, 0.05612, 0.03582, 0.4495, 0.6308, 0.8669, 0.6928, 0.8055, 0.6939, 0.4432, 0.1977, 0.7483, 0.7275, 0.8808, 0.9718, 0.9322, 0.9154, 0.837, 0.8619, 0.9631, 0.9147, 0.01023, 0.07443, 0.1325, 0.1508, 0.1251, 0.04253, 0.5038, 0.7815, 0.8041, 0.7655, 0.5298, 0.7063, 0.4854, 0.4959]): _vg.add([_i], _w, 'REPLACE')
_vg = ob_sphere.vertex_groups.new(name='Bone_L.001')
for _i, _w in zip([128, 130, 131, 132, 133, 135, 137, 139, 142, 144, 147, 149, 150, 151, 152, 153, 154, 155, 156, 157, 158, 159, 160, 161, 162, 163, 164, 165, 166, 167, 168, 169, 170, 171, 172, 173, 174, 175, 176, 177, 178, 179, 180, 181, 182, 184, 185, 186, 187, 188, 189, 206, 207, 208, 209, 210, 211, 212, 213, 214, 215, 216, 217, 218, 219, 220, 221, 222, 223, 224, 225, 226, 227, 228, 229, 230, 231, 232, 233, 234, 235, 236, 237, 238, 239, 240, 241, 242, 243, 244, 245, 246, 247, 248, 249], [0.8851, 0.9417, 0.9567, 0.5497, 0.3674, 0.3035, 0.3009, 0.7973, 0.03908, 0.004517, 0.0524, 0.02938, 0.969, 0.9832, 0.987, 0.9254, 0.867, 0.8484, 0.8738, 0.9526, 0.9972, 0.9971, 0.9984, 0.9935, 0.9892, 0.9853, 0.9947, 0.9969, 0.997, 0.9973, 0.9983, 0.9931, 0.9894, 0.9869, 0.995, 0.9965, 0.997, 0.9972, 0.9988, 0.9925, 0.9894, 0.9871, 0.9955, 0.9967, 0.008553, 0.4293, 0.175, 0.007315, 0.02433, 0.513, 0.7843, 0.4784, 0.186, 0.1517, 0.1505, 0.4249, 0.2748, 0.4855, 0.4621, 0.9972, 0.9914, 0.9872, 0.997, 0.9971, 0.9912, 0.9881, 0.9968, 0.9933, 0.9972, 0.9971, 0.9967, 0.9861, 0.9893, 0.9971, 0.998, 0.9957, 0.9909, 0.9883, 0.9913, 0.9961, 0.9968, 0.9966, 0.987, 0.9894, 0.9928, 0.9972, 0.997, 0.9911, 0.9968, 0.9971, 0.9882, 0.9877, 0.9913, 0.9969, 0.9972]): _vg.add([_i], _w, 'REPLACE')
_vg = ob_sphere.vertex_groups.new(name='Bone_L.002')
for _i, _w in zip([158, 159, 161, 162, 163, 165, 166, 167, 169, 170, 171, 173, 174, 175, 176, 177, 178, 179, 180, 181, 182, 183, 184, 185, 186, 187, 188, 189, 190, 191, 192, 193, 214, 215, 216, 217, 218, 219, 220, 221, 222, 223, 224, 225, 226, 227, 228, 229, 230, 231, 232, 233, 234, 235, 236, 237, 238, 239, 240, 241, 242, 243, 244, 245, 246, 247, 248, 249], [1.0, 1.0, 1.0, 1.0, 1.0, 1.0, 1.0, 1.0, 1.0, 1.0, 1.0, 1.0, 1.0, 1.0, 1.0, 1.0, 1.0, 1.0, 1.0, 1.0, 0.9054, 0.9387, 0.5666, 0.8213, 0.9201, 0.9183, 0.4836, 0.2126, 0.09485, 0.1087, 0.08461, 0.08214, 1.0, 1.0, 1.0, 1.0, 1.0, 1.0, 1.0, 1.0, 1.0, 1.0, 1.0, 1.0, 1.0, 1.0, 1.0, 1.0, 1.0, 1.0, 1.0, 1.0, 1.0, 1.0, 1.0, 1.0, 1.0, 1.0, 1.0, 1.0, 1.0, 1.0, 1.0, 1.0, 1.0, 1.0, 1.0, 1.0]): _vg.add([_i], _w, 'REPLACE')
_vg = ob_sphere.vertex_groups.new(name='Bone_L.003')
for _i, _w in zip([182, 183, 186, 187, 190, 191, 192, 193], [0.06532, 0.04228, 0.05128, 0.039, 0.9023, 0.8888, 0.9124, 0.9152]): _vg.add([_i], _w, 'REPLACE')
_vg = ob_sphere.vertex_groups.new(name='Bone_R')
_vg = ob_sphere.vertex_groups.new(name='Bone_R.001')
_vg = ob_sphere.vertex_groups.new(name='Bone_R.002')
_vg = ob_sphere.vertex_groups.new(name='Bone_R.003')
_m = ob_sphere.modifiers.new('Mirror', 'MIRROR')
_m.merge_threshold = 0.01
_m = ob_sphere.modifiers.new('Armature', 'ARMATURE')
_m.object = ob_armature

# ---- collection membership
col_collection_1.objects.link(ob_camera)
col_collection_1.objects.link(ob_armature)
col_collection_1.objects.link(ob_sphere)

# ---- scene / render settings (as saved in the file)
scene.camera = ob_camera
scene.frame_start = 1; scene.frame_end = 40; scene.frame_set(27)
scene.render.engine = 'BLENDER_EEVEE_NEXT'
scene.render.image_settings.file_format = 'FFMPEG'
scene.render.resolution_x = 720
scene.render.resolution_y = 720
scene.render.dither_intensity = 0.0
scene.cycles.use_denoising = False
scene.cycles.samples = 128
scene.cycles.sampling_pattern = 'TABULATED_SOBOL'
scene.cycles.light_sampling_threshold = 0.0
scene.cycles.use_adaptive_sampling = False
scene.cycles.use_light_tree = False
scene.cycles.blur_glossy = 0.0
scene.cycles.sample_clamp_indirect = 0.0
scene.view_settings.view_transform = 'Standard'
bpy.context.view_layer.update()

